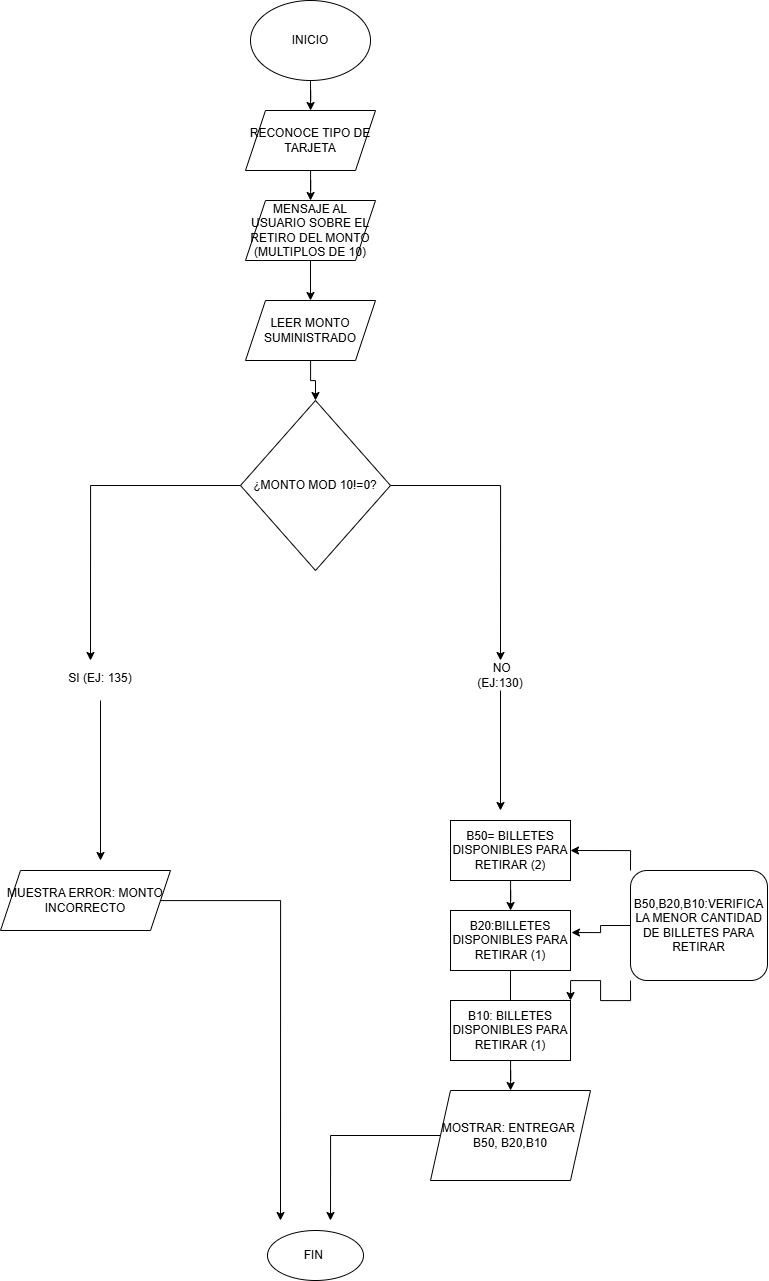

The diagram above was exported from draw.io. Its source (the exported page's mxGraphModel, read from the mxfile embedded in the PNG):
<mxGraphModel dx="2593" dy="1351" grid="1" gridSize="10" guides="1" tooltips="1" connect="1" arrows="1" fold="1" page="1" pageScale="1" pageWidth="827" pageHeight="1169" math="0" shadow="0">
  <root>
    <mxCell id="0" />
    <mxCell id="1" parent="0" />
    <mxCell id="CDCTJAoFitZbdXLdqObS-3" edge="1" parent="1" source="CDCTJAoFitZbdXLdqObS-1" style="edgeStyle=orthogonalEdgeStyle;rounded=0;orthogonalLoop=1;jettySize=auto;html=1;" target="CDCTJAoFitZbdXLdqObS-2" value="">
      <mxGeometry relative="1" as="geometry" />
    </mxCell>
    <mxCell id="CDCTJAoFitZbdXLdqObS-1" parent="1" style="ellipse;whiteSpace=wrap;html=1;strokeColor=#000000;" value="&lt;font dir=&quot;auto&quot; style=&quot;vertical-align: inherit;&quot;&gt;&lt;font dir=&quot;auto&quot; style=&quot;vertical-align: inherit;&quot;&gt;INICIO&lt;/font&gt;&lt;/font&gt;" vertex="1">
      <mxGeometry height="80" width="120" x="310" y="30" as="geometry" />
    </mxCell>
    <mxCell id="CDCTJAoFitZbdXLdqObS-5" edge="1" parent="1" source="CDCTJAoFitZbdXLdqObS-2" style="edgeStyle=orthogonalEdgeStyle;rounded=0;orthogonalLoop=1;jettySize=auto;html=1;" target="CDCTJAoFitZbdXLdqObS-4" value="">
      <mxGeometry relative="1" as="geometry" />
    </mxCell>
    <mxCell id="CDCTJAoFitZbdXLdqObS-2" parent="1" style="shape=parallelogram;perimeter=parallelogramPerimeter;whiteSpace=wrap;html=1;fixedSize=1;strokeColor=#000000;" value="&lt;font dir=&quot;auto&quot; style=&quot;vertical-align: inherit;&quot;&gt;&lt;font dir=&quot;auto&quot; style=&quot;vertical-align: inherit;&quot;&gt;RECONOCE TIPO DE TARJETA&lt;/font&gt;&lt;/font&gt;" vertex="1">
      <mxGeometry height="60" width="130" x="305" y="140" as="geometry" />
    </mxCell>
    <mxCell id="CDCTJAoFitZbdXLdqObS-7" edge="1" parent="1" source="CDCTJAoFitZbdXLdqObS-4" style="edgeStyle=orthogonalEdgeStyle;rounded=0;orthogonalLoop=1;jettySize=auto;html=1;" target="CDCTJAoFitZbdXLdqObS-6" value="">
      <mxGeometry relative="1" as="geometry" />
    </mxCell>
    <mxCell id="CDCTJAoFitZbdXLdqObS-4" parent="1" style="shape=parallelogram;perimeter=parallelogramPerimeter;whiteSpace=wrap;html=1;fixedSize=1;strokeColor=#000000;" value="&lt;font dir=&quot;auto&quot; style=&quot;vertical-align: inherit;&quot;&gt;&lt;font dir=&quot;auto&quot; style=&quot;vertical-align: inherit;&quot;&gt;&lt;font dir=&quot;auto&quot; style=&quot;vertical-align: inherit;&quot;&gt;&lt;font dir=&quot;auto&quot; style=&quot;vertical-align: inherit;&quot;&gt;&lt;font dir=&quot;auto&quot; style=&quot;vertical-align: inherit;&quot;&gt;&lt;font dir=&quot;auto&quot; style=&quot;vertical-align: inherit;&quot;&gt;&lt;font dir=&quot;auto&quot; style=&quot;vertical-align: inherit;&quot;&gt;&lt;font dir=&quot;auto&quot; style=&quot;vertical-align: inherit;&quot;&gt;MENSAJE AL USUARIO SOBRE EL RETIRO DEL MONTO (MULTIPLOS DE 10)&lt;/font&gt;&lt;/font&gt;&lt;/font&gt;&lt;/font&gt;&lt;/font&gt;&lt;/font&gt;&lt;/font&gt;&lt;/font&gt;" vertex="1">
      <mxGeometry height="60" width="130" x="305" y="230" as="geometry" />
    </mxCell>
    <mxCell id="CDCTJAoFitZbdXLdqObS-9" edge="1" parent="1" source="CDCTJAoFitZbdXLdqObS-6" style="edgeStyle=orthogonalEdgeStyle;rounded=0;orthogonalLoop=1;jettySize=auto;html=1;" target="CDCTJAoFitZbdXLdqObS-8" value="">
      <mxGeometry relative="1" as="geometry" />
    </mxCell>
    <mxCell id="CDCTJAoFitZbdXLdqObS-6" parent="1" style="shape=parallelogram;perimeter=parallelogramPerimeter;whiteSpace=wrap;html=1;fixedSize=1;strokeColor=#000000;" value="&lt;font dir=&quot;auto&quot; style=&quot;vertical-align: inherit;&quot;&gt;&lt;font dir=&quot;auto&quot; style=&quot;vertical-align: inherit;&quot;&gt;&lt;font dir=&quot;auto&quot; style=&quot;vertical-align: inherit;&quot;&gt;&lt;font dir=&quot;auto&quot; style=&quot;vertical-align: inherit;&quot;&gt;&lt;font dir=&quot;auto&quot; style=&quot;vertical-align: inherit;&quot;&gt;&lt;font dir=&quot;auto&quot; style=&quot;vertical-align: inherit;&quot;&gt;LEER MONTO SUMINISTRADO&lt;/font&gt;&lt;/font&gt;&lt;/font&gt;&lt;/font&gt;&lt;/font&gt;&lt;/font&gt;" vertex="1">
      <mxGeometry height="60" width="130" x="305" y="330" as="geometry" />
    </mxCell>
    <mxCell id="CDCTJAoFitZbdXLdqObS-19" edge="1" parent="1" source="CDCTJAoFitZbdXLdqObS-8" style="edgeStyle=orthogonalEdgeStyle;rounded=0;orthogonalLoop=1;jettySize=auto;html=1;">
      <mxGeometry relative="1" as="geometry">
        <mxPoint x="150" y="690" as="targetPoint" />
      </mxGeometry>
    </mxCell>
    <mxCell id="CDCTJAoFitZbdXLdqObS-26" edge="1" parent="1" source="CDCTJAoFitZbdXLdqObS-8" style="edgeStyle=orthogonalEdgeStyle;rounded=0;orthogonalLoop=1;jettySize=auto;html=1;">
      <mxGeometry relative="1" as="geometry">
        <mxPoint x="560" y="690" as="targetPoint" />
      </mxGeometry>
    </mxCell>
    <mxCell id="CDCTJAoFitZbdXLdqObS-8" parent="1" style="rhombus;whiteSpace=wrap;html=1;strokeColor=#000000;" value="&lt;font dir=&quot;auto&quot; style=&quot;vertical-align: inherit;&quot;&gt;&lt;font dir=&quot;auto&quot; style=&quot;vertical-align: inherit;&quot;&gt;&lt;font dir=&quot;auto&quot; style=&quot;vertical-align: inherit;&quot;&gt;&lt;font dir=&quot;auto&quot; style=&quot;vertical-align: inherit;&quot;&gt;&lt;font dir=&quot;auto&quot; style=&quot;vertical-align: inherit;&quot;&gt;&lt;font dir=&quot;auto&quot; style=&quot;vertical-align: inherit;&quot;&gt;¿MONTO MOD 10!=0?&lt;/font&gt;&lt;/font&gt;&lt;/font&gt;&lt;/font&gt;&lt;/font&gt;&lt;/font&gt;" vertex="1">
      <mxGeometry height="170" width="150" x="300" y="430" as="geometry" />
    </mxCell>
    <mxCell id="CDCTJAoFitZbdXLdqObS-21" edge="1" parent="1" source="CDCTJAoFitZbdXLdqObS-20" style="edgeStyle=orthogonalEdgeStyle;rounded=0;orthogonalLoop=1;jettySize=auto;html=1;">
      <mxGeometry relative="1" as="geometry">
        <mxPoint x="160" y="890" as="targetPoint" />
      </mxGeometry>
    </mxCell>
    <mxCell id="CDCTJAoFitZbdXLdqObS-20" parent="1" style="text;html=1;whiteSpace=wrap;strokeColor=none;fillColor=none;align=center;verticalAlign=middle;rounded=0;" value="&lt;font dir=&quot;auto&quot; style=&quot;vertical-align: inherit;&quot;&gt;&lt;font dir=&quot;auto&quot; style=&quot;vertical-align: inherit;&quot;&gt;&lt;font dir=&quot;auto&quot; style=&quot;vertical-align: inherit;&quot;&gt;&lt;font dir=&quot;auto&quot; style=&quot;vertical-align: inherit;&quot;&gt;&lt;font dir=&quot;auto&quot; style=&quot;vertical-align: inherit;&quot;&gt;&lt;font dir=&quot;auto&quot; style=&quot;vertical-align: inherit;&quot;&gt;SI (EJ: 135)&lt;/font&gt;&lt;/font&gt;&lt;/font&gt;&lt;/font&gt;&lt;/font&gt;&lt;/font&gt;&lt;div&gt;&lt;font dir=&quot;auto&quot; style=&quot;vertical-align: inherit;&quot;&gt;&lt;font dir=&quot;auto&quot; style=&quot;vertical-align: inherit;&quot;&gt;&lt;br&gt;&lt;/font&gt;&lt;/font&gt;&lt;/div&gt;" vertex="1">
      <mxGeometry height="30" width="120" x="100" y="700" as="geometry" />
    </mxCell>
    <mxCell id="CDCTJAoFitZbdXLdqObS-24" edge="1" parent="1" source="CDCTJAoFitZbdXLdqObS-22" style="edgeStyle=orthogonalEdgeStyle;rounded=0;orthogonalLoop=1;jettySize=auto;html=1;">
      <mxGeometry relative="1" as="geometry">
        <Array as="points">
          <mxPoint x="340" y="930" />
        </Array>
        <mxPoint x="340" y="1250" as="targetPoint" />
      </mxGeometry>
    </mxCell>
    <mxCell id="CDCTJAoFitZbdXLdqObS-22" parent="1" style="shape=parallelogram;perimeter=parallelogramPerimeter;whiteSpace=wrap;html=1;fixedSize=1;" value="&lt;font dir=&quot;auto&quot; style=&quot;vertical-align: inherit;&quot;&gt;&lt;font dir=&quot;auto&quot; style=&quot;vertical-align: inherit;&quot;&gt;&lt;font dir=&quot;auto&quot; style=&quot;vertical-align: inherit;&quot;&gt;&lt;font dir=&quot;auto&quot; style=&quot;vertical-align: inherit;&quot;&gt;MUESTRA ERROR: MONTO INCORRECTO&lt;/font&gt;&lt;/font&gt;&lt;/font&gt;&lt;/font&gt;" vertex="1">
      <mxGeometry height="60" width="170" x="60" y="900" as="geometry" />
    </mxCell>
    <mxCell id="CDCTJAoFitZbdXLdqObS-25" parent="1" style="ellipse;whiteSpace=wrap;html=1;" value="&lt;font dir=&quot;auto&quot; style=&quot;vertical-align: inherit;&quot;&gt;&lt;font dir=&quot;auto&quot; style=&quot;vertical-align: inherit;&quot;&gt;FIN&amp;nbsp;&lt;/font&gt;&lt;/font&gt;" vertex="1">
      <mxGeometry height="50" width="96" x="327" y="1260" as="geometry" />
    </mxCell>
    <mxCell id="CDCTJAoFitZbdXLdqObS-28" edge="1" parent="1" source="CDCTJAoFitZbdXLdqObS-27" style="edgeStyle=orthogonalEdgeStyle;rounded=0;orthogonalLoop=1;jettySize=auto;html=1;">
      <mxGeometry relative="1" as="geometry">
        <mxPoint x="560" y="840" as="targetPoint" />
      </mxGeometry>
    </mxCell>
    <mxCell id="CDCTJAoFitZbdXLdqObS-27" parent="1" style="text;html=1;whiteSpace=wrap;strokeColor=none;fillColor=none;align=center;verticalAlign=middle;rounded=0;" value="&lt;font dir=&quot;auto&quot; style=&quot;vertical-align: inherit;&quot;&gt;&lt;font dir=&quot;auto&quot; style=&quot;vertical-align: inherit;&quot;&gt;&amp;nbsp;NO (EJ:130)&lt;/font&gt;&lt;/font&gt;" vertex="1">
      <mxGeometry height="30" width="60" x="530" y="690" as="geometry" />
    </mxCell>
    <mxCell id="CDCTJAoFitZbdXLdqObS-30" edge="1" parent="1" source="CDCTJAoFitZbdXLdqObS-29" style="edgeStyle=orthogonalEdgeStyle;rounded=0;orthogonalLoop=1;jettySize=auto;html=1;" target="CDCTJAoFitZbdXLdqObS-31">
      <mxGeometry relative="1" as="geometry">
        <mxPoint x="570" y="970" as="targetPoint" />
      </mxGeometry>
    </mxCell>
    <mxCell id="CDCTJAoFitZbdXLdqObS-29" parent="1" style="rounded=0;whiteSpace=wrap;html=1;" value="&lt;font dir=&quot;auto&quot; style=&quot;vertical-align: inherit;&quot;&gt;&lt;font dir=&quot;auto&quot; style=&quot;vertical-align: inherit;&quot;&gt;&lt;font dir=&quot;auto&quot; style=&quot;vertical-align: inherit;&quot;&gt;&lt;font dir=&quot;auto&quot; style=&quot;vertical-align: inherit;&quot;&gt;&lt;font dir=&quot;auto&quot; style=&quot;vertical-align: inherit;&quot;&gt;&lt;font dir=&quot;auto&quot; style=&quot;vertical-align: inherit;&quot;&gt;&lt;font dir=&quot;auto&quot; style=&quot;vertical-align: inherit;&quot;&gt;&lt;font dir=&quot;auto&quot; style=&quot;vertical-align: inherit;&quot;&gt;&lt;font dir=&quot;auto&quot; style=&quot;vertical-align: inherit;&quot;&gt;&lt;font dir=&quot;auto&quot; style=&quot;vertical-align: inherit;&quot;&gt;&lt;font dir=&quot;auto&quot; style=&quot;vertical-align: inherit;&quot;&gt;&lt;font dir=&quot;auto&quot; style=&quot;vertical-align: inherit;&quot;&gt;&lt;font dir=&quot;auto&quot; style=&quot;vertical-align: inherit;&quot;&gt;&lt;font dir=&quot;auto&quot; style=&quot;vertical-align: inherit;&quot;&gt;&lt;font dir=&quot;auto&quot; style=&quot;vertical-align: inherit;&quot;&gt;&lt;font dir=&quot;auto&quot; style=&quot;vertical-align: inherit;&quot;&gt;B50= BILLETES DISPONIBLES PARA RETIRAR (2)&lt;/font&gt;&lt;/font&gt;&lt;/font&gt;&lt;/font&gt;&lt;/font&gt;&lt;/font&gt;&lt;/font&gt;&lt;/font&gt;&lt;/font&gt;&lt;/font&gt;&lt;/font&gt;&lt;/font&gt;&lt;/font&gt;&lt;/font&gt;&lt;/font&gt;&lt;/font&gt;" vertex="1">
      <mxGeometry height="60" width="120" x="510" y="850" as="geometry" />
    </mxCell>
    <mxCell id="CDCTJAoFitZbdXLdqObS-32" edge="1" parent="1" source="CDCTJAoFitZbdXLdqObS-31" style="edgeStyle=orthogonalEdgeStyle;rounded=0;orthogonalLoop=1;jettySize=auto;html=1;">
      <mxGeometry relative="1" as="geometry">
        <mxPoint x="570" y="1050" as="targetPoint" />
      </mxGeometry>
    </mxCell>
    <mxCell id="CDCTJAoFitZbdXLdqObS-31" parent="1" style="rounded=0;whiteSpace=wrap;html=1;" value="&lt;font dir=&quot;auto&quot; style=&quot;vertical-align: inherit;&quot;&gt;&lt;font dir=&quot;auto&quot; style=&quot;vertical-align: inherit;&quot;&gt;&lt;font dir=&quot;auto&quot; style=&quot;vertical-align: inherit;&quot;&gt;&lt;font dir=&quot;auto&quot; style=&quot;vertical-align: inherit;&quot;&gt;&lt;font dir=&quot;auto&quot; style=&quot;vertical-align: inherit;&quot;&gt;&lt;font dir=&quot;auto&quot; style=&quot;vertical-align: inherit;&quot;&gt;&lt;font dir=&quot;auto&quot; style=&quot;vertical-align: inherit;&quot;&gt;&lt;font dir=&quot;auto&quot; style=&quot;vertical-align: inherit;&quot;&gt;B20:BILLETES DISPONIBLES PARA RETIRAR (1)&lt;/font&gt;&lt;/font&gt;&lt;/font&gt;&lt;/font&gt;&lt;/font&gt;&lt;/font&gt;&lt;/font&gt;&lt;/font&gt;" vertex="1">
      <mxGeometry height="60" width="120" x="510" y="940" as="geometry" />
    </mxCell>
    <mxCell id="CDCTJAoFitZbdXLdqObS-40" edge="1" parent="1" source="CDCTJAoFitZbdXLdqObS-33" style="edgeStyle=orthogonalEdgeStyle;rounded=0;orthogonalLoop=1;jettySize=auto;html=1;" target="CDCTJAoFitZbdXLdqObS-42">
      <mxGeometry relative="1" as="geometry">
        <mxPoint x="480" y="1080" as="targetPoint" />
      </mxGeometry>
    </mxCell>
    <mxCell id="CDCTJAoFitZbdXLdqObS-33" parent="1" style="rounded=0;whiteSpace=wrap;html=1;" value="&lt;font dir=&quot;auto&quot; style=&quot;vertical-align: inherit;&quot;&gt;&lt;font dir=&quot;auto&quot; style=&quot;vertical-align: inherit;&quot;&gt;&lt;font dir=&quot;auto&quot; style=&quot;vertical-align: inherit;&quot;&gt;&lt;font dir=&quot;auto&quot; style=&quot;vertical-align: inherit;&quot;&gt;B10: BILLETES DISPONIBLES PARA RETIRAR (1)&lt;/font&gt;&lt;/font&gt;&lt;/font&gt;&lt;/font&gt;" vertex="1">
      <mxGeometry height="60" width="120" x="510" y="1030" as="geometry" />
    </mxCell>
    <mxCell id="CDCTJAoFitZbdXLdqObS-37" edge="1" parent="1" source="CDCTJAoFitZbdXLdqObS-35" style="edgeStyle=orthogonalEdgeStyle;rounded=0;orthogonalLoop=1;jettySize=auto;html=1;exitX=0;exitY=0;exitDx=0;exitDy=0;entryX=1;entryY=0.5;entryDx=0;entryDy=0;" target="CDCTJAoFitZbdXLdqObS-29">
      <mxGeometry relative="1" as="geometry" />
    </mxCell>
    <mxCell id="CDCTJAoFitZbdXLdqObS-39" edge="1" parent="1" source="CDCTJAoFitZbdXLdqObS-35" style="edgeStyle=orthogonalEdgeStyle;rounded=0;orthogonalLoop=1;jettySize=auto;html=1;exitX=0;exitY=1;exitDx=0;exitDy=0;entryX=1;entryY=0;entryDx=0;entryDy=0;" target="CDCTJAoFitZbdXLdqObS-33">
      <mxGeometry relative="1" as="geometry" />
    </mxCell>
    <mxCell id="CDCTJAoFitZbdXLdqObS-35" parent="1" style="rounded=1;whiteSpace=wrap;html=1;" value="&lt;font dir=&quot;auto&quot; style=&quot;vertical-align: inherit;&quot;&gt;&lt;font dir=&quot;auto&quot; style=&quot;vertical-align: inherit;&quot;&gt;B50,B20,B10:VERIFICA LA MENOR CANTIDAD DE BILLETES PARA RETIRAR&lt;/font&gt;&lt;/font&gt;" vertex="1">
      <mxGeometry height="110" width="137" x="690" y="900" as="geometry" />
    </mxCell>
    <mxCell id="CDCTJAoFitZbdXLdqObS-36" edge="1" parent="1" source="CDCTJAoFitZbdXLdqObS-35" style="edgeStyle=orthogonalEdgeStyle;rounded=0;orthogonalLoop=1;jettySize=auto;html=1;exitX=0;exitY=0.5;exitDx=0;exitDy=0;entryX=1.008;entryY=0.367;entryDx=0;entryDy=0;entryPerimeter=0;" target="CDCTJAoFitZbdXLdqObS-31">
      <mxGeometry relative="1" as="geometry" />
    </mxCell>
    <mxCell id="CDCTJAoFitZbdXLdqObS-43" edge="1" parent="1" source="CDCTJAoFitZbdXLdqObS-42" style="edgeStyle=orthogonalEdgeStyle;rounded=0;orthogonalLoop=1;jettySize=auto;html=1;">
      <mxGeometry relative="1" as="geometry">
        <mxPoint x="390" y="1250" as="targetPoint" />
      </mxGeometry>
    </mxCell>
    <mxCell id="CDCTJAoFitZbdXLdqObS-42" parent="1" style="shape=parallelogram;perimeter=parallelogramPerimeter;whiteSpace=wrap;html=1;fixedSize=1;" value="&lt;font dir=&quot;auto&quot; style=&quot;vertical-align: inherit;&quot;&gt;&lt;font dir=&quot;auto&quot; style=&quot;vertical-align: inherit;&quot;&gt;MOSTRAR: ENTREGAR&amp;nbsp; B50, B20,B10&lt;/font&gt;&lt;/font&gt;" vertex="1">
      <mxGeometry height="90" width="160" x="490" y="1120" as="geometry" />
    </mxCell>
  </root>
</mxGraphModel>